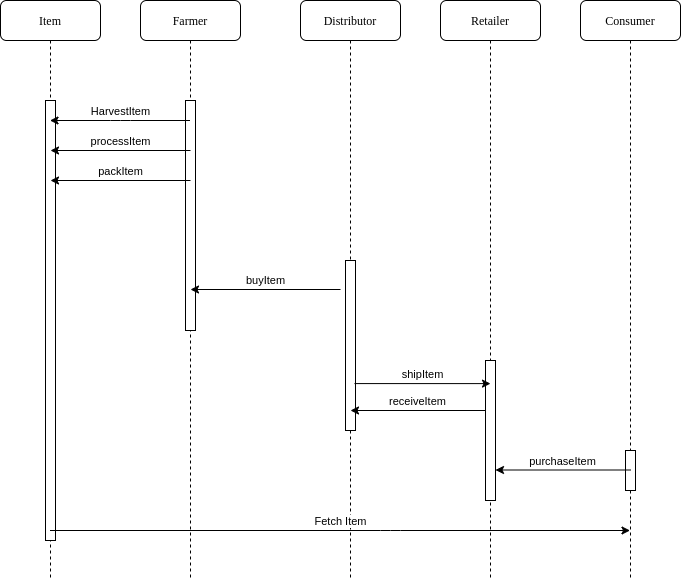

The diagram above was exported from draw.io. Its source (the exported page's mxGraphModel, read from the mxfile embedded in the PNG):
<mxGraphModel dx="1350" dy="698" grid="1" gridSize="10" guides="1" tooltips="1" connect="1" arrows="1" fold="1" page="1" pageScale="1" pageWidth="1100" pageHeight="850" background="none" math="0" shadow="0">
  <root>
    <mxCell id="0" />
    <mxCell id="1" parent="0" />
    <mxCell id="7baba1c4bc27f4b0-2" value="Farmer" style="shape=umlLifeline;perimeter=lifelinePerimeter;whiteSpace=wrap;html=1;container=1;collapsible=0;recursiveResize=0;outlineConnect=0;rounded=1;shadow=0;comic=0;labelBackgroundColor=none;strokeWidth=1;fontFamily=Verdana;fontSize=12;align=center;" parent="1" vertex="1">
      <mxGeometry x="240" y="80" width="100" height="580" as="geometry" />
    </mxCell>
    <mxCell id="7baba1c4bc27f4b0-10" value="" style="html=1;points=[];perimeter=orthogonalPerimeter;rounded=0;shadow=0;comic=0;labelBackgroundColor=none;strokeWidth=1;fontFamily=Verdana;fontSize=12;align=center;" parent="7baba1c4bc27f4b0-2" vertex="1">
      <mxGeometry x="45" y="100" width="10" height="230" as="geometry" />
    </mxCell>
    <mxCell id="7baba1c4bc27f4b0-3" value="Distributor" style="shape=umlLifeline;perimeter=lifelinePerimeter;whiteSpace=wrap;html=1;container=1;collapsible=0;recursiveResize=0;outlineConnect=0;rounded=1;shadow=0;comic=0;labelBackgroundColor=none;strokeWidth=1;fontFamily=Verdana;fontSize=12;align=center;" parent="1" vertex="1">
      <mxGeometry x="400" y="80" width="100" height="580" as="geometry" />
    </mxCell>
    <mxCell id="7baba1c4bc27f4b0-13" value="" style="html=1;points=[];perimeter=orthogonalPerimeter;rounded=0;shadow=0;comic=0;labelBackgroundColor=none;strokeWidth=1;fontFamily=Verdana;fontSize=12;align=center;" parent="7baba1c4bc27f4b0-3" vertex="1">
      <mxGeometry x="45" y="260" width="10" height="170" as="geometry" />
    </mxCell>
    <mxCell id="7baba1c4bc27f4b0-4" value="Retailer" style="shape=umlLifeline;perimeter=lifelinePerimeter;whiteSpace=wrap;html=1;container=1;collapsible=0;recursiveResize=0;outlineConnect=0;rounded=1;shadow=0;comic=0;labelBackgroundColor=none;strokeWidth=1;fontFamily=Verdana;fontSize=12;align=center;" parent="1" vertex="1">
      <mxGeometry x="540" y="80" width="100" height="580" as="geometry" />
    </mxCell>
    <mxCell id="7baba1c4bc27f4b0-5" value="Consumer" style="shape=umlLifeline;perimeter=lifelinePerimeter;whiteSpace=wrap;html=1;container=1;collapsible=0;recursiveResize=0;outlineConnect=0;rounded=1;shadow=0;comic=0;labelBackgroundColor=none;strokeWidth=1;fontFamily=Verdana;fontSize=12;align=center;" parent="1" vertex="1">
      <mxGeometry x="680" y="80" width="100" height="580" as="geometry" />
    </mxCell>
    <mxCell id="7baba1c4bc27f4b0-8" value="Item" style="shape=umlLifeline;perimeter=lifelinePerimeter;whiteSpace=wrap;html=1;container=1;collapsible=0;recursiveResize=0;outlineConnect=0;rounded=1;shadow=0;comic=0;labelBackgroundColor=none;strokeWidth=1;fontFamily=Verdana;fontSize=12;align=center;" parent="1" vertex="1">
      <mxGeometry x="100" y="80" width="100" height="580" as="geometry" />
    </mxCell>
    <mxCell id="7baba1c4bc27f4b0-9" value="" style="html=1;points=[];perimeter=orthogonalPerimeter;rounded=0;shadow=0;comic=0;labelBackgroundColor=none;strokeWidth=1;fontFamily=Verdana;fontSize=12;align=center;" parent="7baba1c4bc27f4b0-8" vertex="1">
      <mxGeometry x="45" y="100" width="10" height="440" as="geometry" />
    </mxCell>
    <mxCell id="7baba1c4bc27f4b0-19" value="" style="html=1;points=[];perimeter=orthogonalPerimeter;rounded=0;shadow=0;comic=0;labelBackgroundColor=none;strokeWidth=1;fontFamily=Verdana;fontSize=12;align=center;" parent="1" vertex="1">
      <mxGeometry x="725" y="530" width="10" height="40" as="geometry" />
    </mxCell>
    <mxCell id="7baba1c4bc27f4b0-22" value="" style="html=1;points=[];perimeter=orthogonalPerimeter;rounded=0;shadow=0;comic=0;labelBackgroundColor=none;strokeWidth=1;fontFamily=Verdana;fontSize=12;align=center;" parent="1" vertex="1">
      <mxGeometry x="585" y="440" width="10" height="140" as="geometry" />
    </mxCell>
    <mxCell id="GCjFhVFia6_uNz2Of_Aj-1" value="HarvestItem" style="endArrow=classic;html=1;verticalAlign=bottom;" edge="1" parent="1" source="7baba1c4bc27f4b0-2" target="7baba1c4bc27f4b0-8">
      <mxGeometry width="50" height="50" relative="1" as="geometry">
        <mxPoint x="520" y="440" as="sourcePoint" />
        <mxPoint x="570" y="390" as="targetPoint" />
        <Array as="points">
          <mxPoint x="220" y="200" />
        </Array>
      </mxGeometry>
    </mxCell>
    <mxCell id="GCjFhVFia6_uNz2Of_Aj-3" value="processItem" style="endArrow=classic;html=1;verticalAlign=bottom;" edge="1" parent="1">
      <mxGeometry width="50" height="50" relative="1" as="geometry">
        <mxPoint x="290" y="230" as="sourcePoint" />
        <mxPoint x="150" y="230" as="targetPoint" />
        <Array as="points">
          <mxPoint x="220.5" y="230" />
        </Array>
      </mxGeometry>
    </mxCell>
    <mxCell id="GCjFhVFia6_uNz2Of_Aj-5" value="packItem" style="endArrow=classic;html=1;verticalAlign=bottom;" edge="1" parent="1">
      <mxGeometry width="50" height="50" relative="1" as="geometry">
        <mxPoint x="290" y="260" as="sourcePoint" />
        <mxPoint x="150" y="260" as="targetPoint" />
        <Array as="points" />
      </mxGeometry>
    </mxCell>
    <mxCell id="GCjFhVFia6_uNz2Of_Aj-7" value="buyItem" style="endArrow=classic;html=1;verticalAlign=bottom;" edge="1" parent="1">
      <mxGeometry width="50" height="50" relative="1" as="geometry">
        <mxPoint x="440" y="369" as="sourcePoint" />
        <mxPoint x="290" y="369" as="targetPoint" />
        <Array as="points">
          <mxPoint x="360.5" y="369" />
        </Array>
      </mxGeometry>
    </mxCell>
    <mxCell id="GCjFhVFia6_uNz2Of_Aj-8" value="receiveItem" style="endArrow=classic;html=1;verticalAlign=bottom;" edge="1" parent="1">
      <mxGeometry width="50" height="50" relative="1" as="geometry">
        <mxPoint x="585" y="490" as="sourcePoint" />
        <mxPoint x="450" y="490" as="targetPoint" />
        <Array as="points">
          <mxPoint x="520.5" y="490" />
        </Array>
      </mxGeometry>
    </mxCell>
    <mxCell id="GCjFhVFia6_uNz2Of_Aj-9" value="shipItem" style="endArrow=classic;html=1;verticalAlign=bottom;exitX=0.9;exitY=0.724;exitDx=0;exitDy=0;exitPerimeter=0;entryX=0.5;entryY=0.165;entryDx=0;entryDy=0;entryPerimeter=0;" edge="1" parent="1" source="7baba1c4bc27f4b0-13" target="7baba1c4bc27f4b0-22">
      <mxGeometry width="50" height="50" relative="1" as="geometry">
        <mxPoint x="520" y="440" as="sourcePoint" />
        <mxPoint x="570" y="390" as="targetPoint" />
      </mxGeometry>
    </mxCell>
    <mxCell id="GCjFhVFia6_uNz2Of_Aj-10" value="purchaseItem" style="endArrow=classic;html=1;verticalAlign=bottom;" edge="1" parent="1">
      <mxGeometry width="50" height="50" relative="1" as="geometry">
        <mxPoint x="730" y="549.5" as="sourcePoint" />
        <mxPoint x="595" y="549.5" as="targetPoint" />
        <Array as="points">
          <mxPoint x="665.5" y="549.5" />
        </Array>
      </mxGeometry>
    </mxCell>
    <mxCell id="GCjFhVFia6_uNz2Of_Aj-12" value="Fetch Item" style="endArrow=classic;html=1;verticalAlign=bottom;" edge="1" parent="1" source="7baba1c4bc27f4b0-8" target="7baba1c4bc27f4b0-5">
      <mxGeometry width="50" height="50" relative="1" as="geometry">
        <mxPoint x="520" y="440" as="sourcePoint" />
        <mxPoint x="570" y="390" as="targetPoint" />
        <Array as="points">
          <mxPoint x="490" y="610" />
        </Array>
      </mxGeometry>
    </mxCell>
  </root>
</mxGraphModel>